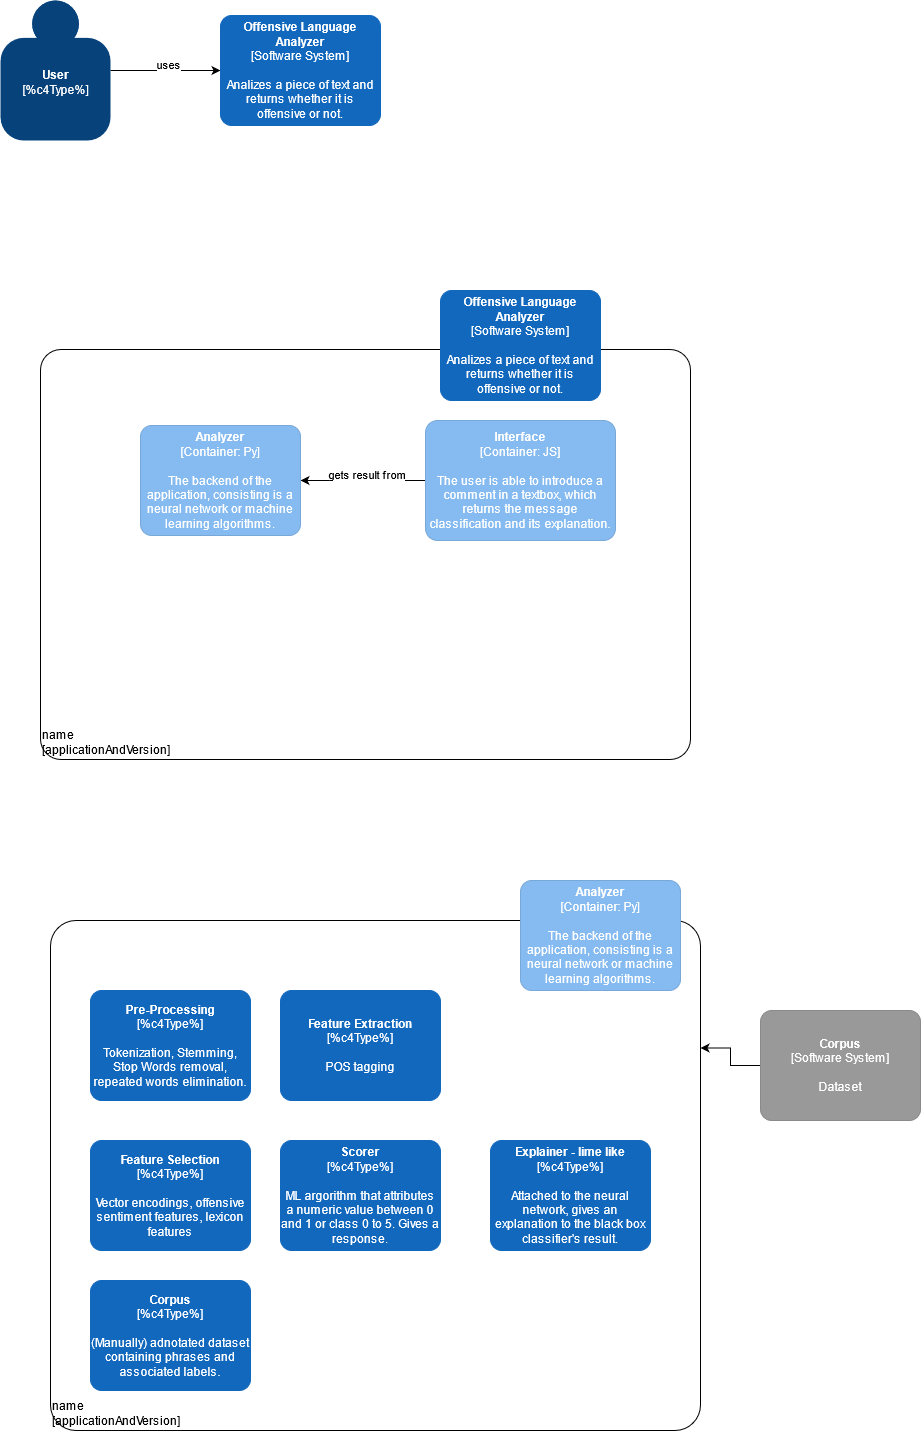

The diagram above was exported from draw.io. Its source (the exported page's mxGraphModel, read from the mxfile embedded in the PNG):
<mxGraphModel dx="780" dy="1145" grid="1" gridSize="10" guides="1" tooltips="1" connect="1" arrows="1" fold="1" page="1" pageScale="1" pageWidth="827" pageHeight="1169" math="0" shadow="0">
  <root>
    <mxCell id="0" />
    <mxCell id="1" parent="0" />
    <object placeholders="1" c4Name="name" c4Type="ExecutionEnvironment" c4Application="applicationAndVersion" label="&lt;div style=&quot;text-align: left&quot;&gt;%c4Name%&lt;/div&gt;&lt;div style=&quot;text-align: left&quot;&gt;[%c4Application%]&lt;/div&gt;" id="KFk-n5UXzTcgaLyBfAjW-15">
      <mxCell style="rounded=1;whiteSpace=wrap;html=1;labelBackgroundColor=none;fillColor=#ffffff;fontColor=#000000;align=left;arcSize=5;strokeColor=#000000;verticalAlign=bottom;metaEdit=1;metaData={&quot;c4Type&quot;:{&quot;editable&quot;:false}};points=[[0.25,0,0],[0.5,0,0],[0.75,0,0],[1,0.25,0],[1,0.5,0],[1,0.75,0],[0.75,1,0],[0.5,1,0],[0.25,1,0],[0,0.75,0],[0,0.5,0],[0,0.25,0]];" parent="1" vertex="1">
        <mxGeometry x="60" y="1330" width="650" height="510" as="geometry" />
      </mxCell>
    </object>
    <object placeholders="1" c4Name="name" c4Type="ExecutionEnvironment" c4Application="applicationAndVersion" label="&lt;div style=&quot;text-align: left&quot;&gt;%c4Name%&lt;/div&gt;&lt;div style=&quot;text-align: left&quot;&gt;[%c4Application%]&lt;/div&gt;" id="KFk-n5UXzTcgaLyBfAjW-10">
      <mxCell style="rounded=1;whiteSpace=wrap;html=1;labelBackgroundColor=none;fillColor=#ffffff;fontColor=#000000;align=left;arcSize=5;strokeColor=#000000;verticalAlign=bottom;metaEdit=1;metaData={&quot;c4Type&quot;:{&quot;editable&quot;:false}};points=[[0.25,0,0],[0.5,0,0],[0.75,0,0],[1,0.25,0],[1,0.5,0],[1,0.75,0],[0.75,1,0],[0.5,1,0],[0.25,1,0],[0,0.75,0],[0,0.5,0],[0,0.25,0]];" parent="1" vertex="1">
        <mxGeometry x="50" y="759" width="650" height="410" as="geometry" />
      </mxCell>
    </object>
    <mxCell id="KFk-n5UXzTcgaLyBfAjW-12" style="edgeStyle=orthogonalEdgeStyle;rounded=0;orthogonalLoop=1;jettySize=auto;html=1;" parent="1" source="KFk-n5UXzTcgaLyBfAjW-8" target="KFk-n5UXzTcgaLyBfAjW-11" edge="1">
      <mxGeometry relative="1" as="geometry" />
    </mxCell>
    <mxCell id="KFk-n5UXzTcgaLyBfAjW-13" value="&lt;div&gt;gets result from&lt;/div&gt;&lt;div&gt;&lt;br&gt;&lt;/div&gt;" style="edgeLabel;html=1;align=center;verticalAlign=middle;resizable=0;points=[];" parent="KFk-n5UXzTcgaLyBfAjW-12" vertex="1" connectable="0">
      <mxGeometry x="-0.2085" y="2" relative="1" as="geometry">
        <mxPoint x="-10.59" y="-2" as="offset" />
      </mxGeometry>
    </mxCell>
    <object placeholders="1" c4Name="Interface" c4Type="Container" c4Technology="JS" c4Description="The user is able to introduce a comment in a textbox, which returns the message classification and its explanation." label="&lt;b&gt;%c4Name%&lt;/b&gt;&lt;div&gt;[%c4Type%: %c4Technology%]&lt;/div&gt;&lt;br&gt;&lt;div&gt;%c4Description%&lt;/div&gt;" id="KFk-n5UXzTcgaLyBfAjW-8">
      <mxCell style="rounded=1;whiteSpace=wrap;html=1;labelBackgroundColor=none;fillColor=#85BBF0;fontColor=#ffffff;align=center;arcSize=10;strokeColor=#78A8D8;metaEdit=1;metaData={&quot;c4Type&quot;:{&quot;editable&quot;:false}};points=[[0.25,0,0],[0.5,0,0],[0.75,0,0],[1,0.25,0],[1,0.5,0],[1,0.75,0],[0.75,1,0],[0.5,1,0],[0.25,1,0],[0,0.75,0],[0,0.5,0],[0,0.25,0]];" parent="1" vertex="1">
        <mxGeometry x="435" y="830" width="190" height="120" as="geometry" />
      </mxCell>
    </object>
    <mxCell id="KFk-n5UXzTcgaLyBfAjW-3" style="edgeStyle=orthogonalEdgeStyle;rounded=0;orthogonalLoop=1;jettySize=auto;html=1;entryX=0;entryY=0.5;entryDx=0;entryDy=0;entryPerimeter=0;" parent="1" source="KFk-n5UXzTcgaLyBfAjW-1" target="KFk-n5UXzTcgaLyBfAjW-2" edge="1">
      <mxGeometry relative="1" as="geometry" />
    </mxCell>
    <mxCell id="KFk-n5UXzTcgaLyBfAjW-4" value="&lt;div&gt;uses&lt;/div&gt;&lt;div&gt;&lt;br&gt;&lt;/div&gt;" style="edgeLabel;html=1;align=center;verticalAlign=middle;resizable=0;points=[];" parent="KFk-n5UXzTcgaLyBfAjW-3" vertex="1" connectable="0">
      <mxGeometry x="0.3" y="1" relative="1" as="geometry">
        <mxPoint x="-15" y="1" as="offset" />
      </mxGeometry>
    </mxCell>
    <object placeholders="1" c4Name="User" c4Description="" label="&lt;b&gt;%c4Name%&lt;/b&gt;&lt;div&gt;[%c4Type%]&lt;/div&gt;&lt;br&gt;&lt;div&gt;%c4Description%&lt;/div&gt;" id="KFk-n5UXzTcgaLyBfAjW-1">
      <mxCell style="html=1;dashed=0;whitespace=wrap;fillColor=#08427b;strokeColor=none;fontColor=#ffffff;shape=mxgraph.c4.person;align=center;metaEdit=1;points=[[0.5,0,0],[1,0.5,0],[1,0.75,0],[0.75,1,0],[0.5,1,0],[0.25,1,0],[0,0.75,0],[0,0.5,0]];metaData={&quot;c4Type&quot;:{&quot;editable&quot;:false}};" parent="1" vertex="1">
        <mxGeometry x="10" y="410" width="110.00000000000001" height="140" as="geometry" />
      </mxCell>
    </object>
    <object placeholders="1" c4Name="Offensive Language Analyzer" c4Type="Software System" c4Description="Analizes a piece of text and returns whether it is offensive or not." label="&lt;b&gt;%c4Name%&lt;/b&gt;&lt;div&gt;[%c4Type%]&lt;/div&gt;&lt;br&gt;&lt;div&gt;%c4Description%&lt;/div&gt;" id="KFk-n5UXzTcgaLyBfAjW-2">
      <mxCell style="rounded=1;whiteSpace=wrap;html=1;labelBackgroundColor=none;fillColor=#1168BD;fontColor=#ffffff;align=center;arcSize=10;strokeColor=#1168BD;metaEdit=1;metaData={&quot;c4Type&quot;:{&quot;editable&quot;:false}};points=[[0.25,0,0],[0.5,0,0],[0.75,0,0],[1,0.25,0],[1,0.5,0],[1,0.75,0],[0.75,1,0],[0.5,1,0],[0.25,1,0],[0,0.75,0],[0,0.5,0],[0,0.25,0]];" parent="1" vertex="1">
        <mxGeometry x="230" y="425" width="160" height="110.00000000000001" as="geometry" />
      </mxCell>
    </object>
    <object placeholders="1" c4Name="Offensive Language Analyzer" c4Type="Software System" c4Description="Analizes a piece of text and returns whether it is offensive or not." label="&lt;b&gt;%c4Name%&lt;/b&gt;&lt;div&gt;[%c4Type%]&lt;/div&gt;&lt;br&gt;&lt;div&gt;%c4Description%&lt;/div&gt;" id="KFk-n5UXzTcgaLyBfAjW-7">
      <mxCell style="rounded=1;whiteSpace=wrap;html=1;labelBackgroundColor=none;fillColor=#1168BD;fontColor=#ffffff;align=center;arcSize=10;strokeColor=#1168BD;metaEdit=1;metaData={&quot;c4Type&quot;:{&quot;editable&quot;:false}};points=[[0.25,0,0],[0.5,0,0],[0.75,0,0],[1,0.25,0],[1,0.5,0],[1,0.75,0],[0.75,1,0],[0.5,1,0],[0.25,1,0],[0,0.75,0],[0,0.5,0],[0,0.25,0]];" parent="1" vertex="1">
        <mxGeometry x="450" y="700" width="160" height="110.00000000000001" as="geometry" />
      </mxCell>
    </object>
    <object placeholders="1" c4Name="Analyzer" c4Type="Container" c4Technology="Py" c4Description="The backend of the application, consisting is a neural network or machine learning algorithms." label="&lt;b&gt;%c4Name%&lt;/b&gt;&lt;div&gt;[%c4Type%: %c4Technology%]&lt;/div&gt;&lt;br&gt;&lt;div&gt;%c4Description%&lt;/div&gt;" id="KFk-n5UXzTcgaLyBfAjW-11">
      <mxCell style="rounded=1;whiteSpace=wrap;html=1;labelBackgroundColor=none;fillColor=#85BBF0;fontColor=#ffffff;align=center;arcSize=10;strokeColor=#78A8D8;metaEdit=1;metaData={&quot;c4Type&quot;:{&quot;editable&quot;:false}};points=[[0.25,0,0],[0.5,0,0],[0.75,0,0],[1,0.25,0],[1,0.5,0],[1,0.75,0],[0.75,1,0],[0.5,1,0],[0.25,1,0],[0,0.75,0],[0,0.5,0],[0,0.25,0]];" parent="1" vertex="1">
        <mxGeometry x="150" y="835" width="160" height="110.00000000000001" as="geometry" />
      </mxCell>
    </object>
    <object placeholders="1" c4Name="Analyzer" c4Type="Container" c4Technology="Py" c4Description="The backend of the application, consisting is a neural network or machine learning algorithms." label="&lt;b&gt;%c4Name%&lt;/b&gt;&lt;div&gt;[%c4Type%: %c4Technology%]&lt;/div&gt;&lt;br&gt;&lt;div&gt;%c4Description%&lt;/div&gt;" id="KFk-n5UXzTcgaLyBfAjW-14">
      <mxCell style="rounded=1;whiteSpace=wrap;html=1;labelBackgroundColor=none;fillColor=#85BBF0;fontColor=#ffffff;align=center;arcSize=10;strokeColor=#78A8D8;metaEdit=1;metaData={&quot;c4Type&quot;:{&quot;editable&quot;:false}};points=[[0.25,0,0],[0.5,0,0],[0.75,0,0],[1,0.25,0],[1,0.5,0],[1,0.75,0],[0.75,1,0],[0.5,1,0],[0.25,1,0],[0,0.75,0],[0,0.5,0],[0,0.25,0]];" parent="1" vertex="1">
        <mxGeometry x="530" y="1290" width="160" height="110.00000000000001" as="geometry" />
      </mxCell>
    </object>
    <object placeholders="1" c4Name="Pre-Processing" c4Description="Tokenization, Stemming, Stop Words removal, repeated words elimination." label="&lt;b&gt;%c4Name%&lt;/b&gt;&lt;div&gt;[%c4Type%]&lt;/div&gt;&lt;br&gt;&lt;div&gt;%c4Description%&lt;/div&gt;" id="KFk-n5UXzTcgaLyBfAjW-16">
      <mxCell style="rounded=1;whiteSpace=wrap;html=1;labelBackgroundColor=none;fillColor=#1168BD;fontColor=#ffffff;align=center;arcSize=10;strokeColor=#1168BD;metaEdit=1;metaData={&quot;c4Type&quot;:{&quot;editable&quot;:false}};points=[[0.25,0,0],[0.5,0,0],[0.75,0,0],[1,0.25,0],[1,0.5,0],[1,0.75,0],[0.75,1,0],[0.5,1,0],[0.25,1,0],[0,0.75,0],[0,0.5,0],[0,0.25,0]];" parent="1" vertex="1">
        <mxGeometry x="100" y="1400" width="160" height="110.00000000000001" as="geometry" />
      </mxCell>
    </object>
    <mxCell id="KFk-n5UXzTcgaLyBfAjW-18" style="edgeStyle=orthogonalEdgeStyle;rounded=0;orthogonalLoop=1;jettySize=auto;html=1;entryX=1;entryY=0.25;entryDx=0;entryDy=0;entryPerimeter=0;" parent="1" source="KFk-n5UXzTcgaLyBfAjW-17" target="KFk-n5UXzTcgaLyBfAjW-15" edge="1">
      <mxGeometry relative="1" as="geometry" />
    </mxCell>
    <object placeholders="1" c4Name="Corpus" c4Type="Software System" c4Description="Dataset" label="&lt;b&gt;%c4Name%&lt;/b&gt;&lt;div&gt;[%c4Type%]&lt;/div&gt;&lt;br&gt;&lt;div&gt;%c4Description%&lt;/div&gt;" id="KFk-n5UXzTcgaLyBfAjW-17">
      <mxCell style="rounded=1;whiteSpace=wrap;html=1;labelBackgroundColor=none;fillColor=#999999;fontColor=#ffffff;align=center;arcSize=10;strokeColor=#8A8A8A;metaEdit=1;metaData={&quot;c4Type&quot;:{&quot;editable&quot;:false}};points=[[0.25,0,0],[0.5,0,0],[0.75,0,0],[1,0.25,0],[1,0.5,0],[1,0.75,0],[0.75,1,0],[0.5,1,0],[0.25,1,0],[0,0.75,0],[0,0.5,0],[0,0.25,0]];" parent="1" vertex="1">
        <mxGeometry x="770" y="1420" width="160" height="110.00000000000001" as="geometry" />
      </mxCell>
    </object>
    <object placeholders="1" c4Name="Scorer" c4Description="ML argorithm that attributes a numeric value between 0 and 1 or class 0 to 5. Gives a response." label="&lt;b&gt;%c4Name%&lt;/b&gt;&lt;div&gt;[%c4Type%]&lt;/div&gt;&lt;br&gt;&lt;div&gt;%c4Description%&lt;/div&gt;" id="KFk-n5UXzTcgaLyBfAjW-19">
      <mxCell style="rounded=1;whiteSpace=wrap;html=1;labelBackgroundColor=none;fillColor=#1168BD;fontColor=#ffffff;align=center;arcSize=10;strokeColor=#1168BD;metaEdit=1;metaData={&quot;c4Type&quot;:{&quot;editable&quot;:false}};points=[[0.25,0,0],[0.5,0,0],[0.75,0,0],[1,0.25,0],[1,0.5,0],[1,0.75,0],[0.75,1,0],[0.5,1,0],[0.25,1,0],[0,0.75,0],[0,0.5,0],[0,0.25,0]];" parent="1" vertex="1">
        <mxGeometry x="290" y="1550" width="160" height="110.00000000000001" as="geometry" />
      </mxCell>
    </object>
    <object placeholders="1" c4Name="Explainer - lime like" c4Description="Attached to the neural network, gives an explanation to the black box classifier's result." label="&lt;b&gt;%c4Name%&lt;/b&gt;&lt;div&gt;[%c4Type%]&lt;/div&gt;&lt;br&gt;&lt;div&gt;%c4Description%&lt;/div&gt;" id="KFk-n5UXzTcgaLyBfAjW-20">
      <mxCell style="rounded=1;whiteSpace=wrap;html=1;labelBackgroundColor=none;fillColor=#1168BD;fontColor=#ffffff;align=center;arcSize=10;strokeColor=#1168BD;metaEdit=1;metaData={&quot;c4Type&quot;:{&quot;editable&quot;:false}};points=[[0.25,0,0],[0.5,0,0],[0.75,0,0],[1,0.25,0],[1,0.5,0],[1,0.75,0],[0.75,1,0],[0.5,1,0],[0.25,1,0],[0,0.75,0],[0,0.5,0],[0,0.25,0]];" parent="1" vertex="1">
        <mxGeometry x="500" y="1550" width="160" height="110.00000000000001" as="geometry" />
      </mxCell>
    </object>
    <object c4Name="Feature Extraction" c4Description="POS tagging" label="&lt;b&gt;%c4Name%&lt;/b&gt;&lt;div&gt;[%c4Type%]&lt;/div&gt;&lt;br&gt;&lt;div&gt;%c4Description%&lt;/div&gt;" placeholders="1" id="KFk-n5UXzTcgaLyBfAjW-21">
      <mxCell style="rounded=1;whiteSpace=wrap;html=1;labelBackgroundColor=none;fillColor=#1168BD;fontColor=#ffffff;align=center;arcSize=10;strokeColor=#1168BD;metaEdit=1;metaData={&quot;c4Type&quot;:{&quot;editable&quot;:false}};points=[[0.25,0,0],[0.5,0,0],[0.75,0,0],[1,0.25,0],[1,0.5,0],[1,0.75,0],[0.75,1,0],[0.5,1,0],[0.25,1,0],[0,0.75,0],[0,0.5,0],[0,0.25,0]];" parent="1" vertex="1">
        <mxGeometry x="290" y="1400" width="160" height="110.00000000000001" as="geometry" />
      </mxCell>
    </object>
    <object placeholders="1" c4Name="Feature Selection" c4Description="Vector encodings, offensive sentiment features, lexicon features" label="&lt;b&gt;%c4Name%&lt;/b&gt;&lt;div&gt;[%c4Type%]&lt;/div&gt;&lt;br&gt;&lt;div&gt;%c4Description%&lt;/div&gt;" id="KFk-n5UXzTcgaLyBfAjW-22">
      <mxCell style="rounded=1;whiteSpace=wrap;html=1;labelBackgroundColor=none;fillColor=#1168BD;fontColor=#ffffff;align=center;arcSize=10;strokeColor=#1168BD;metaEdit=1;metaData={&quot;c4Type&quot;:{&quot;editable&quot;:false}};points=[[0.25,0,0],[0.5,0,0],[0.75,0,0],[1,0.25,0],[1,0.5,0],[1,0.75,0],[0.75,1,0],[0.5,1,0],[0.25,1,0],[0,0.75,0],[0,0.5,0],[0,0.25,0]];" parent="1" vertex="1">
        <mxGeometry x="100" y="1550" width="160" height="110.00000000000001" as="geometry" />
      </mxCell>
    </object>
    <object placeholders="1" c4Name="Corpus" c4Description="(Manually) adnotated dataset containing phrases and associated labels." label="&lt;b&gt;%c4Name%&lt;/b&gt;&lt;div&gt;[%c4Type%]&lt;/div&gt;&lt;br&gt;&lt;div&gt;%c4Description%&lt;/div&gt;" id="xZige7O2ukpnCvQ72Fl7-2">
      <mxCell style="rounded=1;whiteSpace=wrap;html=1;labelBackgroundColor=none;fillColor=#1168BD;fontColor=#ffffff;align=center;arcSize=10;strokeColor=#1168BD;metaEdit=1;metaData={&quot;c4Type&quot;:{&quot;editable&quot;:false}};points=[[0.25,0,0],[0.5,0,0],[0.75,0,0],[1,0.25,0],[1,0.5,0],[1,0.75,0],[0.75,1,0],[0.5,1,0],[0.25,1,0],[0,0.75,0],[0,0.5,0],[0,0.25,0]];" vertex="1" parent="1">
        <mxGeometry x="100" y="1690" width="160" height="110.00000000000001" as="geometry" />
      </mxCell>
    </object>
  </root>
</mxGraphModel>